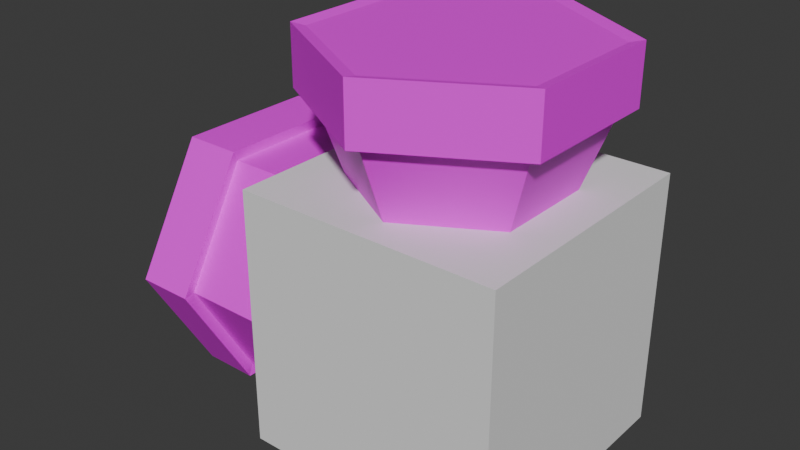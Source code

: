 # Source: manaCollector.blend  (saved by Blender 4.3.32; exported with 4.5.12 LTS)
import bpy
from mathutils import Matrix  # noqa: F401  (used for matrix-valued properties, if any)

bpy.ops.wm.read_factory_settings(use_empty=True)
scene = bpy.context.scene
scene.name = 'Scene'

# ---- collections
col_collection = bpy.data.collections.new('Collection'); scene.collection.children.link(col_collection)

# ---- images (referenced by path relative to the original .blend; pixels are not part of the script)
import os
ASSET_DIR = os.environ.get("B2B_ASSET_DIR", "")  # directory of the original .blend (textures are referenced by path, not embedded)
HERE = os.path.dirname(os.path.abspath(__file__))  # packed textures are extracted next to this script under _unpacked/

def load_image(name, relpath, width, height, colorspace="sRGB"):
    """Load a texture the original file referenced (path relative to the .blend, or extracted next to this script)."""
    p = next((c for c in (os.path.join(HERE, relpath), os.path.join(ASSET_DIR, relpath)) if relpath and os.path.exists(c)), "")
    if p:
        img = bpy.data.images.load(p, check_existing=True)
        img.name = name
    else:  # same state as the original file: an image datablock whose file is absent (Cycles renders it pink)
        img = bpy.data.images.new(name, width, height)
        img.source = "FILE"
        img.filepath = "//" + (relpath or name)
    img.colorspace_settings.name = colorspace
    return img
img_untitled_001 = load_image('Untitled.001', '.', 1024, 1024, 'sRGB')

# ---- materials (node trees are filled in below, after node groups)
mat_material_002 = bpy.data.materials.new('Material.002')
mat_material_002.roughness = 0.5

# ---- material node trees
mat_material_002.use_nodes = True; mat_material_002.node_tree.nodes.clear()
_N = mat_material_002.node_tree.nodes; _L = mat_material_002.node_tree.links
n0 = _N.new('ShaderNodeBsdfPrincipled'); n0.name = 'Principled BSDF'; n0.location = (10, 300)
n1 = _N.new('ShaderNodeOutputMaterial'); n1.name = 'Material Output'; n1.location = (300, 300)
n2 = _N.new('ShaderNodeNormalMap'); n2.name = 'Normal Map'; n2.location = (-300, -300)
n2.label = 'Normal/Map'
n2.inputs[0].default_value = 0.0
n3 = _N.new('ShaderNodeTexImage'); n3.name = 'Image Texture'; n3.location = (-300, 600)
n3.image = img_untitled_001
_L.new(n0.outputs[0], n1.inputs[0])
_L.new(n2.outputs[0], n0.inputs[5])
_L.new(n3.outputs[0], n0.inputs[0])
n1.is_active_output = True

# ---- world
world_world = bpy.data.worlds.new('World'); scene.world = world_world
world_world.use_nodes = True; world_world.node_tree.nodes.clear()
_N = world_world.node_tree.nodes; _L = world_world.node_tree.links
n0 = _N.new('ShaderNodeOutputWorld'); n0.name = 'World Output'; n0.location = (300, 300)
n1 = _N.new('ShaderNodeBackground'); n1.name = 'Background'; n1.location = (10, 300)
n1.inputs[0].default_value = (0.05088, 0.05088, 0.05088, 1.0)
_L.new(n1.outputs[0], n0.inputs[0])
n0.is_active_output = True
world_world.color = (0.05088, 0.05088, 0.05088)
world_world.sun_shadow_jitter_overblur = 0.0

# ---- meshes
me_cylinder_001 = bpy.data.meshes.new('Cylinder.001')
me_cylinder_001.from_pydata([(8.992e-08, 1.0, -1.788e-07), (0.866, 0.5, -1.788e-07), (0.866, -0.5, -1.788e-07), (8.992e-08, -1.0, -1.788e-07), (-0.866, -0.5, -1.788e-07), (-0.866, 0.5, -1.788e-07), (-6.107e-08, 1.0, -2.0), (-6.107e-08, 1.0, -1.788e-07), (0.866, 0.5, -2.0), (0.866, 0.5, -1.788e-07), (0.866, -0.5, -2.0), (0.866, -0.5, -1.788e-07), (-6.107e-08, -1.0, -2.0), (-6.107e-08, -1.0, -1.788e-07), (-0.866, -0.5, -2.0), (-0.866, -0.5, -1.788e-07), (-0.866, 0.5, -2.0), (-0.866, 0.5, -1.788e-07), (-6.107e-08, 1.0, -1.6), (0.866, 0.5, -1.6), (0.866, -0.5, -1.6), (-6.107e-08, -1.0, -1.6), (-0.866, -0.5, -1.6), (-0.866, 0.5, -1.6), (-6.028e-08, 1.1, -2.02), (0.9526, 0.55, -2.02), (0.9526, 0.55, -1.58), (0.9526, -0.55, -2.02), (0.9526, -0.55, -1.58), (-6.028e-08, -1.1, -2.02), (-6.028e-08, -1.1, -1.58), (-0.9526, -0.55, -2.02), (-0.9526, -0.55, -1.58), (-0.9526, 0.55, -2.02), (-0.9526, 0.55, -1.58), (-6.028e-08, 1.1, -1.58)], [], [(0, 1, 2, 3, 4, 5), (18, 7, 9, 19), (19, 9, 11, 20), (20, 11, 13, 21), (21, 13, 15, 22), (9, 7, 17, 15, 13, 11), (22, 15, 17, 23), (23, 17, 7, 18), (6, 8, 10, 12, 14, 16), (10, 8, 25, 27), (21, 22, 32, 30), (12, 10, 27, 29), (18, 19, 26, 35), (8, 6, 24, 25), (14, 12, 29, 31), (33, 34, 35, 24), (31, 32, 34, 33), (29, 30, 32, 31), (27, 28, 30, 29), (25, 26, 28, 27), (24, 35, 26, 25), (20, 21, 30, 28), (23, 18, 35, 34), (6, 16, 33, 24), (19, 20, 28, 26), (16, 14, 31, 33), (22, 23, 34, 32)])
me_cylinder_001.polygons.foreach_set('use_smooth', [True] * 27)
_k = set([(0, 1), (0, 5), (1, 2), (2, 3), (3, 4), (4, 5), (6, 8), (6, 16), (6, 24), (7, 9), (7, 17), (7, 18), (8, 10), (8, 25), (9, 11), (9, 19), (10, 12), (10, 27), (11, 13), (11, 20), (12, 14), (12, 29), (13, 15), (13, 21), (14, 16), (14, 31), (15, 17), (15, 22), (16, 33), (17, 23), (18, 19), (18, 23), (18, 35), (19, 20), (19, 26), (20, 21), (20, 28), (21, 22), (21, 30), (22, 23), (22, 32), (23, 34), (24, 25), (24, 33), (24, 35), (25, 26), (25, 27), (26, 28), (26, 35), (27, 28), (27, 29), (28, 30), (29, 30), (29, 31), (30, 32), (31, 32), (31, 33), (32, 34), (33, 34), (34, 35)])
me_cylinder_001.attributes.new('sharp_edge', 'BOOLEAN', 'EDGE').data.foreach_set('value', [ (min(e.vertices), max(e.vertices)) in _k for e in me_cylinder_001.edges])
_uv = me_cylinder_001.uv_layers.new(name='UVMap')
_uv.uv.foreach_set('vector', [0.5095, 0.7261, 0.5095, 0.5987, 0.6198, 0.535, 0.7301, 0.5987, 0.7301, 0.7261, 0.6198, 0.7898, 0.828, 0.484, 0.828, 0.2802, 0.9554, 0.2802, 0.9554, 0.484, 0.944, 0.2548, 0.7401, 0.2548, 0.7401, 0.1911, 0.944, 0.1911, 0.944, 0.1911, 0.7401, 0.1911, 0.7401, 0.06369, 0.944, 0.06369, 0.944, 0.06369, 0.7401, 0.06369, 0.7401, -4.86e-09, 0.944, 1.053e-08, 0.8405, 0.7898, 0.7301, 0.7261, 0.7301, 0.5987, 0.8405, 0.535, 0.9508, 0.5987, 0.9508, 0.7261, 0.0, 0.9936, 0.0, 0.7898, 0.1274, 0.7898, 0.1274, 0.9936, 0.7643, 0.484, 0.7643, 0.2802, 0.828, 0.2802, 0.828, 0.484, 0.01103, 0.2038, 0.01103, 0.07643, 0.1213, 0.01274, 0.2317, 0.07643, 0.2317, 0.2038, 0.1213, 0.2675, 0.1213, 0.01274, 0.01103, 0.07643, 1.415e-08, 0.07006, 0.1213, -1.298e-08, 0.4744, 0.07643, 0.364, 0.01274, 0.364, -1.995e-08, 0.4854, 0.07006, 0.2317, 0.07643, 0.1213, 0.01274, 0.1213, -1.298e-08, 0.2427, 0.07006, 0.2537, 0.2038, 0.364, 0.2675, 0.364, 0.2802, 0.2427, 0.2102, 0.01103, 0.07643, 0.01103, 0.2038, 1.341e-08, 0.2102, 1.415e-08, 0.07006, 0.2317, 0.2038, 0.2317, 0.07643, 0.2427, 0.07006, 0.2427, 0.2102, 0.1834, 0.9999, 0.1274, 0.9999, 0.1274, 0.9299, 0.1834, 0.9299, 0.2395, 0.9299, 0.1834, 0.9299, 0.1834, 0.7898, 0.2395, 0.7898, 1.0, 0.07006, 0.944, 0.07006, 0.944, -4.658e-09, 1.0, -4.266e-10, 1.0, 0.2102, 0.944, 0.2102, 0.944, 0.07006, 1.0, 0.07006, 1.0, 0.2802, 0.944, 0.2802, 0.944, 0.2102, 1.0, 0.2102, 0.1834, 0.9299, 0.1274, 0.9299, 0.1274, 0.7898, 0.1834, 0.7898, 0.4744, 0.2038, 0.4744, 0.07643, 0.4854, 0.07006, 0.4854, 0.2102, 0.2537, 0.07643, 0.2537, 0.2038, 0.2427, 0.2102, 0.2427, 0.07006, 0.01103, 0.2038, 0.1213, 0.2675, 0.1213, 0.2802, 1.341e-08, 0.2102, 0.364, 0.2675, 0.4744, 0.2038, 0.4854, 0.2102, 0.364, 0.2802, 0.1213, 0.2675, 0.2317, 0.2038, 0.2427, 0.2102, 0.1213, 0.2802, 0.364, 0.01274, 0.2537, 0.07643, 0.2427, 0.07006, 0.364, -1.995e-08])
me_cylinder_001.materials.append(mat_material_002)
me_cylinder_001.update()
me_cylinder_001.normals_split_custom_set([tuple(v) for v in zip(*[iter([0.0, 0.0, -1.0, 0.0, 0.0, -1.0, 0.0, 0.0, -1.0, 0.0, 0.0, -1.0, 0.0, 0.0, -1.0, 0.0, 0.0, -1.0, 0.5, 0.866, 0.0, 0.5, 0.866, 0.0, 0.5, 0.866, 0.0, 0.5, 0.866, 0.0, 1.0, 0.0, 0.0, 1.0, 0.0, 0.0, 1.0, 0.0, 0.0, 1.0, 0.0, 0.0, 0.5, -0.866, 0.0, 0.5, -0.866, 0.0, 0.5, -0.866, 0.0, 0.5, -0.866, 0.0, -0.5, -0.866, 0.0, -0.5, -0.866, 0.0, -0.5, -0.866, 0.0, -0.5, -0.866, 0.0, 0.0, 0.0, 1.0, 0.0, 0.0, 1.0, 0.0, 0.0, 1.0, 0.0, 0.0, 1.0, 0.0, 0.0, 1.0, 0.0, 0.0, 1.0, -1.0, 0.0, 0.0, -1.0, 0.0, 0.0, -1.0, 0.0, 0.0, -1.0, 0.0, 0.0, -0.5, 0.866, 0.0, -0.5, 0.866, 0.0, -0.5, 0.866, 0.0, -0.5, 0.866, 0.0, -9.177e-08, 0.0, -1.0, -9.177e-08, 0.0, -1.0, -9.177e-08, 0.0, -1.0, -9.177e-08, 0.0, -1.0, -9.177e-08, 0.0, -1.0, -9.177e-08, 0.0, -1.0, -0.225, 0.0, -0.9744, -0.225, 0.0, -0.9744, -0.225, 0.0, -0.9744, -0.225, 0.0, -0.9744, 0.1125, 0.1949, 0.9744, 0.1125, 0.1949, 0.9744, 0.1125, 0.1949, 0.9744, 0.1125, 0.1949, 0.9744, -0.1125, 0.1949, -0.9744, -0.1125, 0.1949, -0.9744, -0.1125, 0.1949, -0.9744, -0.1125, 0.1949, -0.9744, -0.1125, -0.1949, 0.9744, -0.1125, -0.1949, 0.9744, -0.1125, -0.1949, 0.9744, -0.1125, -0.1949, 0.9744, -0.1125, -0.1949, -0.9744, -0.1125, -0.1949, -0.9744, -0.1125, -0.1949, -0.9744, -0.1125, -0.1949, -0.9744, 0.1125, 0.1949, -0.9744, 0.1125, 0.1949, -0.9744, 0.1125, 0.1949, -0.9744, 0.1125, 0.1949, -0.9744, -0.5, 0.866, 0.0, -0.5, 0.866, 0.0, -0.5, 0.866, 0.0, -0.5, 0.866, 0.0, -1.0, 0.0, 0.0, -1.0, 0.0, 0.0, -1.0, 0.0, 0.0, -1.0, 0.0, 0.0, -0.5, -0.866, 0.0, -0.5, -0.866, 0.0, -0.5, -0.866, 0.0, -0.5, -0.866, 0.0, 0.5, -0.866, 0.0, 0.5, -0.866, 0.0, 0.5, -0.866, 0.0, 0.5, -0.866, 0.0, 1.0, 0.0, 0.0, 1.0, 0.0, 0.0, 1.0, 0.0, 0.0, 1.0, 0.0, 0.0, 0.5, 0.866, 0.0, 0.5, 0.866, 0.0, 0.5, 0.866, 0.0, 0.5, 0.866, 0.0, -0.1125, 0.1949, 0.9744, -0.1125, 0.1949, 0.9744, -0.1125, 0.1949, 0.9744, -0.1125, 0.1949, 0.9744, 0.1125, -0.1949, 0.9744, 0.1125, -0.1949, 0.9744, 0.1125, -0.1949, 0.9744, 0.1125, -0.1949, 0.9744, 0.1125, -0.1949, -0.9744, 0.1125, -0.1949, -0.9744, 0.1125, -0.1949, -0.9744, 0.1125, -0.1949, -0.9744, -0.225, 0.0, 0.9744, -0.225, 0.0, 0.9744, -0.225, 0.0, 0.9744, -0.225, 0.0, 0.9744, 0.225, 0.0, -0.9744, 0.225, 0.0, -0.9744, 0.225, 0.0, -0.9744, 0.225, 0.0, -0.9744, 0.225, 0.0, 0.9744, 0.225, 0.0, 0.9744, 0.225, 0.0, 0.9744, 0.225, 0.0, 0.9744])] * 3)])
me_cube = bpy.data.meshes.new('Cube')
me_cube.from_pydata([(-1.0, -1.0, -1.0), (-1.0, -1.0, 1.0), (-1.0, 1.0, -1.0), (-1.0, 1.0, 1.0), (1.0, -1.0, -1.0), (1.0, -1.0, 1.0), (1.0, 1.0, -1.0), (1.0, 1.0, 1.0)], [], [(0, 1, 3, 2), (2, 3, 7, 6), (6, 7, 5, 4), (4, 5, 1, 0), (2, 6, 4, 0), (7, 3, 1, 5)])
_uv = me_cube.uv_layers.new(name='UVMap')
_uv.uv.foreach_set('vector', [0.2548, 0.535, 5.164e-09, 0.535, 2.44e-08, 0.2802, 0.2548, 0.2802, 0.5095, 0.535, 0.2548, 0.535, 0.2548, 0.2802, 0.5095, 0.2802, 0.7401, 0.2548, 0.4854, 0.2548, 0.4854, 6.276e-09, 0.7401, 2.551e-08, 0.7643, 0.535, 0.5095, 0.535, 0.5095, 0.2802, 0.7643, 0.2802, 0.2548, 0.535, 0.2548, 0.7898, 1.115e-09, 0.7898, 2.035e-08, 0.535, 0.5095, 0.535, 0.5095, 0.7898, 0.2548, 0.7898, 0.2548, 0.535])
me_cube.update()
me_cylinder_002 = bpy.data.meshes.new('Cylinder.002')
me_cylinder_002.from_pydata([(5.361e-08, 0.396, -1.788e-07), (0.3429, 0.198, -1.788e-07), (0.3429, -0.198, -1.788e-07), (5.361e-08, -0.396, -1.788e-07), (-0.3429, -0.198, -1.788e-07), (-0.3429, 0.198, -1.788e-07), (-6.107e-08, 1.0, -2.0), (-6.18e-09, 0.396, -1.788e-07), (0.866, 0.5, -2.0), (0.3429, 0.198, -1.788e-07), (0.866, -0.5, -2.0), (0.3429, -0.198, -1.788e-07), (-6.107e-08, -1.0, -2.0), (-6.18e-09, -0.396, -1.788e-07), (-0.866, -0.5, -2.0), (-0.3429, -0.198, -1.788e-07), (-0.866, 0.5, -2.0), (-0.3429, 0.198, -1.788e-07), (-6.107e-08, 1.0, -1.6), (0.866, 0.5, -1.6), (0.866, -0.5, -1.6), (-6.107e-08, -1.0, -1.6), (-0.866, -0.5, -1.6), (-0.866, 0.5, -1.6), (-6.028e-08, 1.1, -2.02), (0.9526, 0.55, -2.02), (0.9526, 0.55, -1.58), (0.9526, -0.55, -2.02), (0.9526, -0.55, -1.58), (-6.028e-08, -1.1, -2.02), (-6.028e-08, -1.1, -1.58), (-0.9526, -0.55, -2.02), (-0.9526, -0.55, -1.58), (-0.9526, 0.55, -2.02), (-0.9526, 0.55, -1.58), (-6.028e-08, 1.1, -1.58)], [], [(0, 1, 2, 3, 4, 5), (18, 7, 9, 19), (19, 9, 11, 20), (20, 11, 13, 21), (21, 13, 15, 22), (9, 7, 17, 15, 13, 11), (22, 15, 17, 23), (23, 17, 7, 18), (6, 8, 10, 12, 14, 16), (10, 8, 25, 27), (21, 22, 32, 30), (12, 10, 27, 29), (18, 19, 26, 35), (8, 6, 24, 25), (14, 12, 29, 31), (33, 34, 35, 24), (31, 32, 34, 33), (29, 30, 32, 31), (27, 28, 30, 29), (25, 26, 28, 27), (24, 35, 26, 25), (20, 21, 30, 28), (23, 18, 35, 34), (6, 16, 33, 24), (19, 20, 28, 26), (16, 14, 31, 33), (22, 23, 34, 32)])
me_cylinder_002.polygons.foreach_set('use_smooth', [True] * 27)
_k = set([(0, 1), (0, 5), (1, 2), (2, 3), (3, 4), (4, 5), (6, 8), (6, 16), (6, 24), (7, 9), (7, 17), (7, 18), (8, 10), (8, 25), (9, 11), (9, 19), (10, 12), (10, 27), (11, 13), (11, 20), (12, 14), (12, 29), (13, 15), (13, 21), (14, 16), (14, 31), (15, 17), (15, 22), (16, 33), (17, 23), (18, 19), (18, 23), (18, 35), (19, 20), (19, 26), (20, 21), (20, 28), (21, 22), (21, 30), (22, 23), (22, 32), (23, 34), (24, 25), (24, 33), (24, 35), (25, 26), (25, 27), (26, 28), (26, 35), (27, 28), (27, 29), (28, 30), (29, 30), (29, 31), (30, 32), (31, 32), (31, 33), (32, 34), (33, 34), (34, 35)])
me_cylinder_002.attributes.new('sharp_edge', 'BOOLEAN', 'EDGE').data.foreach_set('value', [ (min(e.vertices), max(e.vertices)) in _k for e in me_cylinder_002.edges])
_uv = me_cylinder_002.uv_layers.new(name='UVMap')
_uv.uv.foreach_set('vector', [0.75, 0.49, 0.9578, 0.37, 0.9578, 0.13, 0.75, 0.01, 0.5422, 0.13, 0.5422, 0.37, 1.0, 0.6, 1.0, 1.0, 0.8333, 1.0, 0.8333, 0.6, 0.8333, 0.6, 0.8333, 1.0, 0.6667, 1.0, 0.6667, 0.6, 0.6667, 0.6, 0.6667, 1.0, 0.5, 1.0, 0.5, 0.6, 0.5, 0.6, 0.5, 1.0, 0.3333, 1.0, 0.3333, 0.6, 0.4578, 0.37, 0.25, 0.49, 0.04215, 0.37, 0.04215, 0.13, 0.25, 0.01, 0.4578, 0.13, 0.3333, 0.6, 0.3333, 1.0, 0.1667, 1.0, 0.1667, 0.6, 0.1667, 0.6, 0.1667, 1.0, -8.941e-08, 1.0, -8.941e-08, 0.6, 0.75, 0.49, 0.9578, 0.37, 0.9578, 0.13, 0.75, 0.01, 0.5422, 0.13, 0.5422, 0.37, 0.9578, 0.13, 0.9578, 0.37, 0.9578, 0.37, 0.9578, 0.13, 0.5, 0.6, 0.3333, 0.6, 0.3333, 0.6, 0.5, 0.6, 0.75, 0.01, 0.9578, 0.13, 0.9578, 0.13, 0.75, 0.01, 1.0, 0.6, 0.8333, 0.6, 0.8333, 0.6, 1.0, 0.6, 0.9578, 0.37, 0.75, 0.49, 0.75, 0.49, 0.9578, 0.37, 0.5422, 0.13, 0.75, 0.01, 0.75, 0.01, 0.5422, 0.13, 0.1667, 0.5, 0.1667, 0.6, -8.941e-08, 0.6, -8.941e-08, 0.5, 0.3333, 0.5, 0.3333, 0.6, 0.1667, 0.6, 0.1667, 0.5, 0.5, 0.5, 0.5, 0.6, 0.3333, 0.6, 0.3333, 0.5, 0.6667, 0.5, 0.6667, 0.6, 0.5, 0.6, 0.5, 0.5, 0.8333, 0.5, 0.8333, 0.6, 0.6667, 0.6, 0.6667, 0.5, 1.0, 0.5, 1.0, 0.6, 0.8333, 0.6, 0.8333, 0.5, 0.6667, 0.6, 0.5, 0.6, 0.5, 0.6, 0.6667, 0.6, 0.1667, 0.6, -8.941e-08, 0.6, -8.941e-08, 0.6, 0.1667, 0.6, 0.75, 0.49, 0.5422, 0.37, 0.5422, 0.37, 0.75, 0.49, 0.8333, 0.6, 0.6667, 0.6, 0.6667, 0.6, 0.8333, 0.6, 0.5422, 0.37, 0.5422, 0.13, 0.5422, 0.13, 0.5422, 0.37, 0.3333, 0.6, 0.1667, 0.6, 0.1667, 0.6, 0.3333, 0.6])
me_cylinder_002.materials.append(mat_material_002)
me_cylinder_002.update()
me_cylinder_002.normals_split_custom_set([tuple(v) for v in zip(*[iter([0.0, 0.0, -1.0, 0.0, 0.0, -1.0, 0.0, 0.0, -1.0, 0.0, 0.0, -1.0, 0.0, 0.0, -1.0, 0.0, 0.0, -1.0, 0.4752, 0.8231, 0.3108, 0.4752, 0.8231, 0.3108, 0.4752, 0.8231, 0.3108, 0.4752, 0.8231, 0.3108, 0.9505, 0.0, 0.3108, 0.9505, 0.0, 0.3108, 0.9505, 0.0, 0.3108, 0.9505, 0.0, 0.3108, 0.4752, -0.8231, 0.3108, 0.4752, -0.8231, 0.3108, 0.4752, -0.8231, 0.3108, 0.4752, -0.8231, 0.3108, -0.4752, -0.8231, 0.3108, -0.4752, -0.8231, 0.3108, -0.4752, -0.8231, 0.3108, -0.4752, -0.8231, 0.3108, 0.0, 0.0, 1.0, 0.0, 0.0, 1.0, 0.0, 0.0, 1.0, 0.0, 0.0, 1.0, 0.0, 0.0, 1.0, 0.0, 0.0, 1.0, -0.9505, 0.0, 0.3108, -0.9505, 0.0, 0.3108, -0.9505, 0.0, 0.3108, -0.9505, 0.0, 0.3108, -0.4752, 0.8231, 0.3108, -0.4752, 0.8231, 0.3108, -0.4752, 0.8231, 0.3108, -0.4752, 0.8231, 0.3108, -9.177e-08, 0.0, -1.0, -9.177e-08, 0.0, -1.0, -9.177e-08, 0.0, -1.0, -9.177e-08, 0.0, -1.0, -9.177e-08, 0.0, -1.0, -9.177e-08, 0.0, -1.0, -0.225, 0.0, -0.9744, -0.225, 0.0, -0.9744, -0.225, 0.0, -0.9744, -0.225, 0.0, -0.9744, 0.1125, 0.1949, 0.9744, 0.1125, 0.1949, 0.9744, 0.1125, 0.1949, 0.9744, 0.1125, 0.1949, 0.9744, -0.1125, 0.1949, -0.9744, -0.1125, 0.1949, -0.9744, -0.1125, 0.1949, -0.9744, -0.1125, 0.1949, -0.9744, -0.1125, -0.1949, 0.9744, -0.1125, -0.1949, 0.9744, -0.1125, -0.1949, 0.9744, -0.1125, -0.1949, 0.9744, -0.1125, -0.1949, -0.9744, -0.1125, -0.1949, -0.9744, -0.1125, -0.1949, -0.9744, -0.1125, -0.1949, -0.9744, 0.1125, 0.1949, -0.9744, 0.1125, 0.1949, -0.9744, 0.1125, 0.1949, -0.9744, 0.1125, 0.1949, -0.9744, -0.5, 0.866, 0.0, -0.5, 0.866, 0.0, -0.5, 0.866, 0.0, -0.5, 0.866, 0.0, -1.0, 0.0, 0.0, -1.0, 0.0, 0.0, -1.0, 0.0, 0.0, -1.0, 0.0, 0.0, -0.5, -0.866, 0.0, -0.5, -0.866, 0.0, -0.5, -0.866, 0.0, -0.5, -0.866, 0.0, 0.5, -0.866, 0.0, 0.5, -0.866, 0.0, 0.5, -0.866, 0.0, 0.5, -0.866, 0.0, 1.0, 0.0, 0.0, 1.0, 0.0, 0.0, 1.0, 0.0, 0.0, 1.0, 0.0, 0.0, 0.5, 0.866, 0.0, 0.5, 0.866, 0.0, 0.5, 0.866, 0.0, 0.5, 0.866, 0.0, -0.1125, 0.1949, 0.9744, -0.1125, 0.1949, 0.9744, -0.1125, 0.1949, 0.9744, -0.1125, 0.1949, 0.9744, 0.1125, -0.1949, 0.9744, 0.1125, -0.1949, 0.9744, 0.1125, -0.1949, 0.9744, 0.1125, -0.1949, 0.9744, 0.1125, -0.1949, -0.9744, 0.1125, -0.1949, -0.9744, 0.1125, -0.1949, -0.9744, 0.1125, -0.1949, -0.9744, -0.225, 0.0, 0.9744, -0.225, 0.0, 0.9744, -0.225, 0.0, 0.9744, -0.225, 0.0, 0.9744, 0.225, 0.0, -0.9744, 0.225, 0.0, -0.9744, 0.225, 0.0, -0.9744, 0.225, 0.0, -0.9744, 0.225, 0.0, 0.9744, 0.225, 0.0, 0.9744, 0.225, 0.0, 0.9744, 0.225, 0.0, 0.9744])] * 3)])

# ---- objects
ob_pipe = bpy.data.objects.new('Pipe', me_cylinder_001)
ob_cube = bpy.data.objects.new('Cube', me_cube)
ob_pipe_001 = bpy.data.objects.new('Pipe.001', me_cylinder_002)

# ---- transforms, parenting, visibility, modifiers, constraints
ob_pipe.location = (0.0, 0.0, 0.0)
ob_pipe.rotation_euler = (-1.629e-07, 1.571, 0.0)
ob_pipe.scale = (0.5012, 0.5012, 0.5012)
ob_pipe.color = (0.8, 0.8, 0.8, 1.0)
ob_cube.location = (0.0, 0.0, 0.0)
ob_cube.scale = (0.5012, 0.5012, 0.5012)
ob_pipe_001.location = (0.0, 0.0, 0.0)
ob_pipe_001.rotation_euler = (-1.629e-07, 3.142, -0.0)
ob_pipe_001.scale = (0.5012, 0.5012, 0.5012)
ob_pipe_001.color = (0.8, 0.8, 0.8, 1.0)

# ---- collection membership
col_collection.objects.link(ob_pipe)
col_collection.objects.link(ob_cube)
col_collection.objects.link(ob_pipe_001)

# ---- scene / render settings (as saved in the file)
scene.frame_start = 1; scene.frame_end = 250; scene.frame_set(1)
scene.render.engine = 'BLENDER_EEVEE_NEXT'
bpy.context.view_layer.update()

# ---- added for rendering (the .blend has no active camera and no usable light): camera, sun
cam_auto = bpy.data.cameras.new('AutoCamera')
cam_auto.lens = 50.0
cam_auto.sensor_width = 36.0
cam_auto.clip_end = 1000.0
ob_auto_camera = bpy.data.objects.new('AutoCamera', cam_auto)
scene.collection.objects.link(ob_auto_camera)
ob_auto_camera.location = (1.97227, -2.67347, 2.03793)
ob_auto_camera.rotation_euler = (1.09748, -7.21219e-08, 0.694738)
scene.camera = ob_auto_camera
light_auto_sun = bpy.data.lights.new('AutoSun', 'SUN')
light_auto_sun.energy = 3.0
light_auto_sun.angle = 0.0523599
ob_auto_sun = bpy.data.objects.new('AutoSun', light_auto_sun)
scene.collection.objects.link(ob_auto_sun)
ob_auto_sun.rotation_euler = (0.872665, 0.174533, 0.523599)
bpy.context.view_layer.update()

